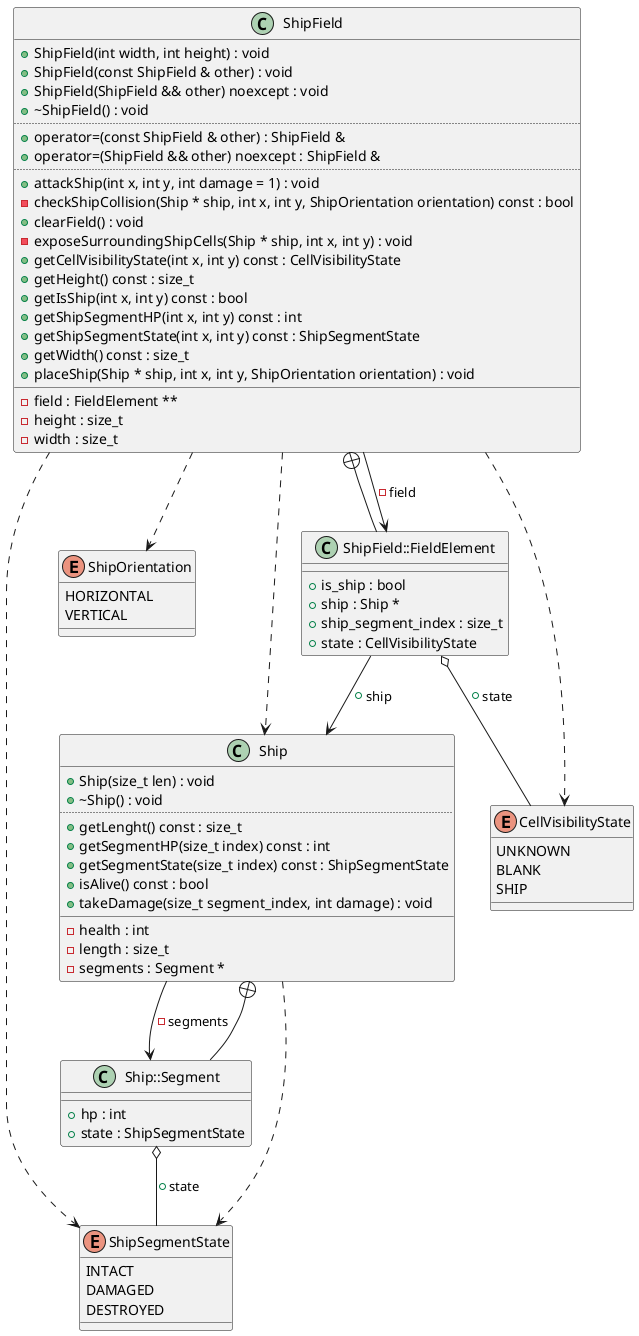

The diagram above was rendered by PlantUML. Its source (embedded in the PNG):
@startuml
enum "ShipSegmentState" as C_0014256742677139282670
enum C_0014256742677139282670 {
INTACT
DAMAGED
DESTROYED
}
enum "ShipOrientation" as C_0002579181642537833876
enum C_0002579181642537833876 {
HORIZONTAL
VERTICAL
}
enum "CellVisibilityState" as C_0003333043679234439357
enum C_0003333043679234439357 {
UNKNOWN
BLANK
SHIP
}
class "Ship" as C_0014529657433315016423
class C_0014529657433315016423 {
+Ship(size_t len) : void
+~Ship() : void
..
+getLenght() const : size_t
+getSegmentHP(size_t index) const : int
+getSegmentState(size_t index) const : ShipSegmentState
+isAlive() const : bool
+takeDamage(size_t segment_index, int damage) : void
__
-health : int
-length : size_t
-segments : Segment *
}
class "Ship::Segment" as C_0000674658759292391449
class C_0000674658759292391449 {
__
+hp : int
+state : ShipSegmentState
}
class "ShipField" as C_0003843296779074973901
class C_0003843296779074973901 {
+ShipField(int width, int height) : void
+ShipField(const ShipField & other) : void
+ShipField(ShipField && other) noexcept : void
+~ShipField() : void
..
+operator=(const ShipField & other) : ShipField &
+operator=(ShipField && other) noexcept : ShipField &
..
+attackShip(int x, int y, int damage = 1) : void
-checkShipCollision(Ship * ship, int x, int y, ShipOrientation orientation) const : bool
+clearField() : void
-exposeSurroundingShipCells(Ship * ship, int x, int y) : void
+getCellVisibilityState(int x, int y) const : CellVisibilityState
+getHeight() const : size_t
+getIsShip(int x, int y) const : bool
+getShipSegmentHP(int x, int y) const : int
+getShipSegmentState(int x, int y) const : ShipSegmentState
+getWidth() const : size_t
+placeShip(Ship * ship, int x, int y, ShipOrientation orientation) : void
__
-field : FieldElement **
-height : size_t
-width : size_t
}
class "ShipField::FieldElement" as C_0000316359785794417378
class C_0000316359785794417378 {
__
+is_ship : bool
+ship : Ship *
+ship_segment_index : size_t
+state : CellVisibilityState
}
C_0014529657433315016423 ..> C_0014256742677139282670
C_0014529657433315016423 --> C_0000674658759292391449 : -segments
C_0000674658759292391449 --+ C_0014529657433315016423
C_0000674658759292391449 o-- C_0014256742677139282670 : +state
C_0003843296779074973901 ..> C_0014529657433315016423
C_0003843296779074973901 ..> C_0002579181642537833876
C_0003843296779074973901 ..> C_0003333043679234439357
C_0003843296779074973901 ..> C_0014256742677139282670
C_0003843296779074973901 --> C_0000316359785794417378 : -field
C_0000316359785794417378 --+ C_0003843296779074973901
C_0000316359785794417378 o-- C_0003333043679234439357 : +state
C_0000316359785794417378 --> C_0014529657433315016423 : +ship

'Generated with clang-uml, version 0.5.5
'LLVM version clang version 18.1.8
@enduml